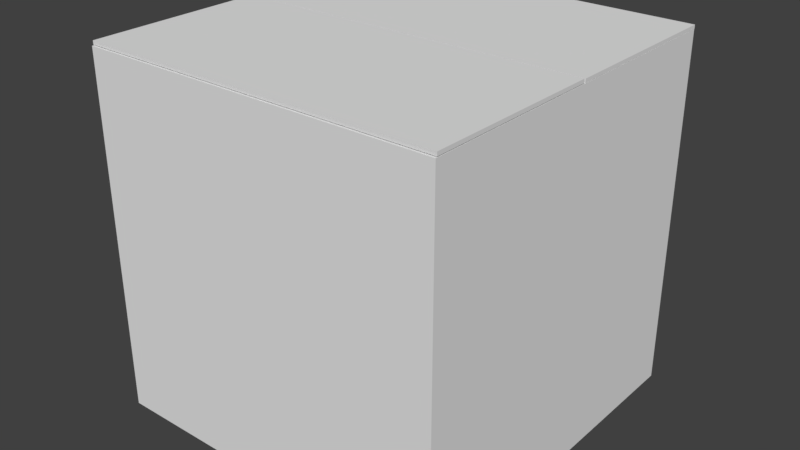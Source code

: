 # Source: Karton.blend  (saved by Blender 2.79.0; exported with 4.5.12 LTS)
import bpy
from mathutils import Matrix  # noqa: F401  (used for matrix-valued properties, if any)

bpy.ops.wm.read_factory_settings(use_empty=True)
scene = bpy.context.scene
scene.name = 'Scene'

# ---- collections
col_collection_1 = bpy.data.collections.new('Collection 1'); scene.collection.children.link(col_collection_1)

# ---- world
world_world = bpy.data.worlds.new('World'); scene.world = world_world
world_world.color = (0.05088, 0.05088, 0.05088)
world_world.use_sun_shadow = False
world_world.sun_shadow_jitter_overblur = 0.0
world_world.cycles.sampling_method = 'MANUAL'

# ---- meshes
me_cube_003 = bpy.data.meshes.new('Cube.003')
me_cube_003.from_pydata([(-1.0, -0.9929, 0.01), (1.0, -0.9929, 0.01), (-1.0, -1.397e-09, 0.01), (1.0, -1.397e-09, 0.01), (-1.0, -0.9929, -0.01), (1.0, -0.9929, -0.01), (-1.0, -1.397e-09, -0.01), (1.0, -1.397e-09, -0.01)], [], [(3, 2, 0, 1), (7, 5, 4, 6), (3, 1, 5, 7), (1, 0, 4, 5), (0, 2, 6, 4), (2, 3, 7, 6)])
me_cube_003.use_remesh_preserve_volume = False
me_cube_003.use_remesh_preserve_attributes = False
me_cube_003.use_mirror_vertex_groups = False
me_cube_003.update()
me_cube_002 = bpy.data.meshes.new('Cube.002')
me_cube_002.from_pydata([(-1.0, 0.0, 0.01), (1.0, 0.0, 0.01), (-1.0, 0.9929, 0.01), (1.0, 0.9929, 0.01), (-1.0, 0.0, -0.01), (1.0, 0.0, -0.01), (-1.0, 0.9929, -0.01), (1.0, 0.9929, -0.01)], [], [(3, 2, 0, 1), (7, 5, 4, 6), (3, 1, 5, 7), (1, 0, 4, 5), (0, 2, 6, 4), (2, 3, 7, 6)])
me_cube_002.use_remesh_preserve_volume = False
me_cube_002.use_remesh_preserve_attributes = False
me_cube_002.use_mirror_vertex_groups = False
me_cube_002.update()
me_cube_001 = bpy.data.meshes.new('Cube.001')
me_cube_001.from_pydata([(-1.0, -1.0, -1.0), (-1.0, -1.0, 1.0), (-1.0, 1.0, -1.0), (-1.0, 1.0, 1.0), (1.0, -1.0, -1.0), (1.0, -1.0, 1.0), (1.0, 1.0, -1.0), (1.0, 1.0, 1.0), (-0.9885, -0.9885, -0.9885), (-0.9859, -0.9859, 1.0), (-0.9885, 0.9885, -0.9885), (-0.9859, 0.9859, 1.0), (0.9885, -0.9885, -0.9885), (0.9859, -0.9859, 1.0), (0.9885, 0.9885, -0.9885), (0.9859, 0.9859, 1.0)], [], [(0, 1, 3, 2), (2, 3, 7, 6), (6, 7, 5, 4), (4, 5, 1, 0), (2, 6, 4, 0), (8, 10, 11, 9), (10, 14, 15, 11), (14, 12, 13, 15), (12, 8, 9, 13), (10, 8, 12, 14), (3, 1, 9, 11), (7, 3, 11, 15), (5, 7, 15, 13), (1, 5, 13, 9)])
me_cube_001.use_remesh_preserve_volume = False
me_cube_001.use_remesh_preserve_attributes = False
me_cube_001.use_mirror_vertex_groups = False
me_cube_001.update()

# ---- objects
ob_deckel_1 = bpy.data.objects.new('Deckel_1', me_cube_003)
ob_deckel_2 = bpy.data.objects.new('Deckel_2', me_cube_002)
ob_karton = bpy.data.objects.new('Karton', me_cube_001)

# ---- transforms, parenting, visibility, modifiers, constraints
ob_deckel_1.location = (0.0, 1.004, 1.011)
ob_deckel_1.scale = (0.9993, 0.9993, 0.9993)
ob_deckel_1.lineart.crease_threshold = 0.0
ob_deckel_2.location = (0.0, -0.9918, 1.014)
ob_deckel_2.scale = (1.0, 1.0, 1.0)
ob_deckel_2.lineart.crease_threshold = 0.0
ob_karton.location = (0.0, 0.0, 0.0)
ob_karton.lineart.crease_threshold = 0.0

# ---- collection membership
col_collection_1.objects.link(ob_deckel_1)
col_collection_1.objects.link(ob_deckel_2)
col_collection_1.objects.link(ob_karton)

# ---- scene / render settings (as saved in the file)
scene.frame_start = 1; scene.frame_end = 250; scene.frame_set(1)
scene.render.engine = 'BLENDER_EEVEE_NEXT'
scene.render.resolution_percentage = 50
scene.render.dither_intensity = 0.0
scene.cycles.use_denoising = False
scene.cycles.samples = 128
scene.cycles.sampling_pattern = 'TABULATED_SOBOL'
scene.cycles.use_adaptive_sampling = False
scene.cycles.use_light_tree = False
scene.cycles.blur_glossy = 0.0
scene.cycles.sample_clamp_indirect = 0.0
scene.view_settings.view_transform = 'Standard'
bpy.context.view_layer.update()

# ---- added for rendering (the .blend has no active camera and no usable light): camera, sun
cam_auto = bpy.data.cameras.new('AutoCamera')
cam_auto.lens = 50.0
cam_auto.sensor_width = 36.0
cam_auto.clip_end = 1000.0
ob_auto_camera = bpy.data.objects.new('AutoCamera', cam_auto)
scene.collection.objects.link(ob_auto_camera)
ob_auto_camera.location = (3.2203, -3.86233, 2.58818)
ob_auto_camera.rotation_euler = (1.09748, -7.21219e-08, 0.694738)
scene.camera = ob_auto_camera
light_auto_sun = bpy.data.lights.new('AutoSun', 'SUN')
light_auto_sun.energy = 3.0
light_auto_sun.angle = 0.0523599
ob_auto_sun = bpy.data.objects.new('AutoSun', light_auto_sun)
scene.collection.objects.link(ob_auto_sun)
ob_auto_sun.rotation_euler = (0.872665, 0.174533, 0.523599)
bpy.context.view_layer.update()

